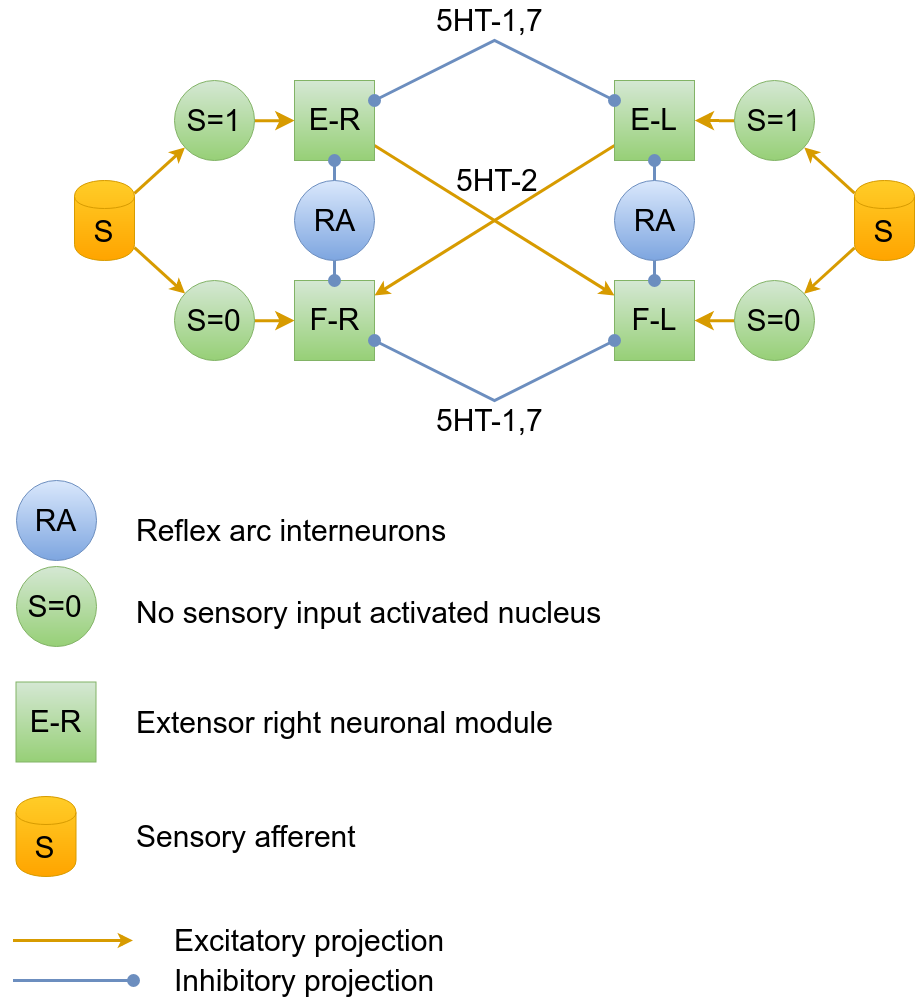

The diagram above was exported from draw.io. Its source (the exported page's mxGraphModel, read from the mxfile embedded in the PNG):
<mxGraphModel dx="2694" dy="1350" grid="1" gridSize="10" guides="1" tooltips="1" connect="1" arrows="1" fold="1" page="1" pageScale="1" pageWidth="1169" pageHeight="826" background="#ffffff" math="0" shadow="0">
  <root>
    <mxCell id="0" />
    <mxCell id="1" parent="0" />
    <mxCell id="4" value="" style="rounded=0;html=1;jettySize=auto;orthogonalLoop=1;fontSize=30;strokeWidth=3;fillColor=#ffcd28;strokeColor=#d79b00;gradientColor=#ffa500;startArrow=none;startFill=0;" parent="1" source="2" target="3" edge="1">
      <mxGeometry relative="1" as="geometry" />
    </mxCell>
    <mxCell id="2" value="E-R" style="whiteSpace=wrap;html=1;aspect=fixed;fontSize=30;fillColor=#d5e8d4;strokeColor=#82b366;gradientColor=#97d077;" parent="1" vertex="1">
      <mxGeometry x="400" y="240" width="80" height="80" as="geometry" />
    </mxCell>
    <mxCell id="3" value="F-L" style="whiteSpace=wrap;html=1;aspect=fixed;fontSize=30;fillColor=#d5e8d4;strokeColor=#82b366;gradientColor=#97d077;" parent="1" vertex="1">
      <mxGeometry x="720" y="440" width="80" height="80" as="geometry" />
    </mxCell>
    <mxCell id="9" value="" style="rounded=0;html=1;jettySize=auto;orthogonalLoop=1;strokeWidth=3;fillColor=#ffcd28;strokeColor=#d79b00;gradientColor=#ffa500;startArrow=none;startFill=0;" edge="1" parent="1" source="5" target="8">
      <mxGeometry relative="1" as="geometry" />
    </mxCell>
    <mxCell id="5" value="E-L" style="whiteSpace=wrap;html=1;aspect=fixed;fontSize=30;fillColor=#d5e8d4;strokeColor=#82b366;gradientColor=#97d077;" vertex="1" parent="1">
      <mxGeometry x="720" y="240" width="80" height="80" as="geometry" />
    </mxCell>
    <mxCell id="8" value="F-R" style="whiteSpace=wrap;html=1;aspect=fixed;fontSize=30;fillColor=#d5e8d4;strokeColor=#82b366;gradientColor=#97d077;" vertex="1" parent="1">
      <mxGeometry x="400" y="440" width="80" height="80" as="geometry" />
    </mxCell>
    <mxCell id="10" value="5HT-2" style="text;html=1;resizable=0;points=[];autosize=1;align=left;verticalAlign=top;spacingTop=-4;fontSize=30;" vertex="1" parent="1">
      <mxGeometry x="559.5" y="320" width="50" height="20" as="geometry" />
    </mxCell>
    <mxCell id="11" style="edgeStyle=none;rounded=0;html=1;startArrow=oval;startFill=1;jettySize=auto;orthogonalLoop=1;strokeWidth=3;fontSize=30;fillColor=#dae8fc;strokeColor=#6c8ebf;gradientColor=#7ea6e0;endArrow=oval;endFill=1;endSize=10;startSize=10;" edge="1" parent="1" source="2" target="5">
      <mxGeometry relative="1" as="geometry">
        <Array as="points">
          <mxPoint x="600" y="200" />
        </Array>
      </mxGeometry>
    </mxCell>
    <mxCell id="12" value="5HT-1,7" style="text;html=1;resizable=0;points=[];autosize=1;align=left;verticalAlign=top;spacingTop=-4;fontSize=30;" vertex="1" parent="1">
      <mxGeometry x="540" y="160" width="120" height="40" as="geometry" />
    </mxCell>
    <mxCell id="13" style="rounded=0;html=1;jettySize=auto;orthogonalLoop=1;strokeWidth=3;fillColor=#ffcd28;strokeColor=#d79b00;gradientColor=#ffa500;" edge="1" source="17" target="16" parent="1">
      <mxGeometry relative="1" as="geometry" />
    </mxCell>
    <mxCell id="14" style="rounded=0;html=1;jettySize=auto;orthogonalLoop=1;elbow=vertical;strokeWidth=3;fillColor=#ffcd28;strokeColor=#d79b00;gradientColor=#ffa500;" edge="1" source="17" target="15" parent="1">
      <mxGeometry relative="1" as="geometry">
        <mxPoint x="960" y="329.1504397355693" as="sourcePoint" />
      </mxGeometry>
    </mxCell>
    <mxCell id="23" style="edgeStyle=none;rounded=0;html=1;entryX=1;entryY=0.5;startArrow=none;startFill=0;startSize=10;endArrow=classic;endFill=1;endSize=10;jettySize=auto;orthogonalLoop=1;strokeWidth=3;fontSize=30;fillColor=#ffcd28;strokeColor=#d79b00;gradientColor=#ffa500;" edge="1" parent="1" source="15" target="5">
      <mxGeometry relative="1" as="geometry" />
    </mxCell>
    <mxCell id="15" value="S=1" style="ellipse;whiteSpace=wrap;html=1;aspect=fixed;rounded=0;shadow=0;glass=0;comic=0;labelBackgroundColor=none;strokeColor=#82b366;strokeWidth=1;fillColor=#d5e8d4;fontSize=30;fontColor=#000000;align=center;gradientColor=#97d077;" vertex="1" parent="1">
      <mxGeometry x="840" y="240.21428571428578" width="80" height="80" as="geometry" />
    </mxCell>
    <mxCell id="24" style="edgeStyle=none;rounded=0;html=1;startArrow=none;startFill=0;startSize=10;endArrow=classic;endFill=1;endSize=10;jettySize=auto;orthogonalLoop=1;strokeWidth=3;fontSize=30;fillColor=#ffcd28;strokeColor=#d79b00;gradientColor=#ffa500;" edge="1" parent="1" source="16" target="3">
      <mxGeometry relative="1" as="geometry" />
    </mxCell>
    <mxCell id="16" value="S=0" style="ellipse;whiteSpace=wrap;html=1;aspect=fixed;rounded=0;shadow=0;glass=0;comic=0;labelBackgroundColor=none;strokeColor=#82b366;strokeWidth=1;fillColor=#d5e8d4;fontSize=30;fontColor=#000000;align=center;gradientColor=#97d077;" vertex="1" parent="1">
      <mxGeometry x="840" y="440.2142857142858" width="80" height="80" as="geometry" />
    </mxCell>
    <mxCell id="17" value="S" style="shape=cylinder;whiteSpace=wrap;html=1;boundedLbl=1;backgroundOutline=1;rounded=1;shadow=0;glass=0;strokeColor=#d79b00;strokeWidth=1;fillColor=#ffcd28;gradientColor=#ffa500;fontSize=30;align=center;" vertex="1" parent="1">
      <mxGeometry x="960" y="340" width="60" height="80" as="geometry" />
    </mxCell>
    <mxCell id="20" value="5HT-1,7" style="text;html=1;resizable=0;points=[];autosize=1;align=left;verticalAlign=top;spacingTop=-4;fontSize=30;" vertex="1" parent="1">
      <mxGeometry x="540" y="560" width="120" height="40" as="geometry" />
    </mxCell>
    <mxCell id="25" style="rounded=0;html=1;jettySize=auto;orthogonalLoop=1;strokeWidth=3;fillColor=#ffcd28;strokeColor=#d79b00;gradientColor=#ffa500;" edge="1" source="31" target="30" parent="1">
      <mxGeometry relative="1" as="geometry" />
    </mxCell>
    <mxCell id="26" style="rounded=0;html=1;jettySize=auto;orthogonalLoop=1;elbow=vertical;strokeWidth=3;fillColor=#ffcd28;strokeColor=#d79b00;gradientColor=#ffa500;" edge="1" source="31" target="28" parent="1">
      <mxGeometry relative="1" as="geometry">
        <mxPoint x="240" y="329.1504397355693" as="sourcePoint" />
      </mxGeometry>
    </mxCell>
    <mxCell id="27" style="edgeStyle=none;rounded=0;html=1;startArrow=none;startFill=0;startSize=10;endArrow=classic;endFill=1;endSize=10;jettySize=auto;orthogonalLoop=1;strokeWidth=3;fontSize=30;fillColor=#ffcd28;strokeColor=#d79b00;gradientColor=#ffa500;" edge="1" source="28" parent="1" target="2">
      <mxGeometry relative="1" as="geometry">
        <mxPoint x="140" y="280" as="targetPoint" />
      </mxGeometry>
    </mxCell>
    <mxCell id="28" value="S=1" style="ellipse;whiteSpace=wrap;html=1;aspect=fixed;rounded=0;shadow=0;glass=0;comic=0;labelBackgroundColor=none;strokeColor=#82b366;strokeWidth=1;fillColor=#d5e8d4;fontSize=30;fontColor=#000000;align=center;gradientColor=#97d077;" vertex="1" parent="1">
      <mxGeometry x="280" y="240.21428571428578" width="80" height="80" as="geometry" />
    </mxCell>
    <mxCell id="29" style="edgeStyle=none;rounded=0;html=1;startArrow=none;startFill=0;startSize=10;endArrow=classic;endFill=1;endSize=10;jettySize=auto;orthogonalLoop=1;strokeWidth=3;fontSize=30;fillColor=#ffcd28;strokeColor=#d79b00;gradientColor=#ffa500;" edge="1" source="30" parent="1" target="8">
      <mxGeometry relative="1" as="geometry">
        <mxPoint x="140" y="480.07142857142867" as="targetPoint" />
      </mxGeometry>
    </mxCell>
    <mxCell id="30" value="S=0" style="ellipse;whiteSpace=wrap;html=1;aspect=fixed;rounded=0;shadow=0;glass=0;comic=0;labelBackgroundColor=none;strokeColor=#82b366;strokeWidth=1;fillColor=#d5e8d4;fontSize=30;fontColor=#000000;align=center;gradientColor=#97d077;" vertex="1" parent="1">
      <mxGeometry x="280" y="440.2142857142858" width="80" height="80" as="geometry" />
    </mxCell>
    <mxCell id="31" value="S" style="shape=cylinder;whiteSpace=wrap;html=1;boundedLbl=1;backgroundOutline=1;rounded=1;shadow=0;glass=0;strokeColor=#d79b00;strokeWidth=1;fillColor=#ffcd28;gradientColor=#ffa500;fontSize=30;align=center;" vertex="1" parent="1">
      <mxGeometry x="180" y="340" width="60" height="80" as="geometry" />
    </mxCell>
    <mxCell id="33" style="edgeStyle=none;rounded=0;html=1;startArrow=none;startFill=0;startSize=10;endArrow=oval;endFill=1;endSize=10;jettySize=auto;orthogonalLoop=1;strokeWidth=3;fontSize=30;fillColor=#dae8fc;strokeColor=#6c8ebf;gradientColor=#7ea6e0;" edge="1" parent="1" source="32" target="3">
      <mxGeometry relative="1" as="geometry" />
    </mxCell>
    <mxCell id="34" style="edgeStyle=none;rounded=0;html=1;startArrow=none;startFill=0;startSize=10;endArrow=oval;endFill=1;endSize=10;jettySize=auto;orthogonalLoop=1;strokeWidth=3;fontSize=30;fillColor=#dae8fc;strokeColor=#6c8ebf;gradientColor=#7ea6e0;" edge="1" parent="1" source="32" target="5">
      <mxGeometry relative="1" as="geometry" />
    </mxCell>
    <mxCell id="32" value="RA" style="ellipse;whiteSpace=wrap;html=1;aspect=fixed;rounded=0;shadow=0;glass=0;comic=0;labelBackgroundColor=none;strokeColor=#6c8ebf;strokeWidth=1;fillColor=#dae8fc;fontSize=30;align=center;gradientColor=#7ea6e0;" vertex="1" parent="1">
      <mxGeometry x="720" y="340.2142857142858" width="80" height="80" as="geometry" />
    </mxCell>
    <mxCell id="35" style="edgeStyle=none;rounded=0;html=1;startArrow=none;startFill=0;startSize=10;endArrow=oval;endFill=1;endSize=10;jettySize=auto;orthogonalLoop=1;strokeWidth=3;fontSize=30;fillColor=#dae8fc;strokeColor=#6c8ebf;gradientColor=#7ea6e0;" edge="1" source="37" parent="1">
      <mxGeometry relative="1" as="geometry">
        <mxPoint x="440" y="440" as="targetPoint" />
      </mxGeometry>
    </mxCell>
    <mxCell id="36" style="edgeStyle=none;rounded=0;html=1;startArrow=none;startFill=0;startSize=10;endArrow=oval;endFill=1;endSize=10;jettySize=auto;orthogonalLoop=1;strokeWidth=3;fontSize=30;fillColor=#dae8fc;strokeColor=#6c8ebf;gradientColor=#7ea6e0;" edge="1" source="37" parent="1">
      <mxGeometry relative="1" as="geometry">
        <mxPoint x="440" y="320" as="targetPoint" />
      </mxGeometry>
    </mxCell>
    <mxCell id="37" value="RA" style="ellipse;whiteSpace=wrap;html=1;aspect=fixed;rounded=0;shadow=0;glass=0;comic=0;labelBackgroundColor=none;strokeColor=#6c8ebf;strokeWidth=1;fillColor=#dae8fc;fontSize=30;align=center;gradientColor=#7ea6e0;" vertex="1" parent="1">
      <mxGeometry x="400" y="340.2142857142858" width="80" height="80" as="geometry" />
    </mxCell>
    <mxCell id="19" style="edgeStyle=none;rounded=0;html=1;startArrow=oval;startFill=1;endArrow=oval;endFill=1;endSize=10;jettySize=auto;orthogonalLoop=1;strokeWidth=3;fontSize=30;fillColor=#dae8fc;strokeColor=#6c8ebf;gradientColor=#7ea6e0;startSize=10;" edge="1" parent="1" source="8" target="3">
      <mxGeometry relative="1" as="geometry">
        <Array as="points">
          <mxPoint x="600" y="560" />
        </Array>
      </mxGeometry>
    </mxCell>
    <mxCell id="40" value="Reflex arc interneurons&amp;nbsp;" style="text;html=1;resizable=0;points=[];autosize=1;align=left;verticalAlign=top;spacingTop=-4;fontSize=30;fontColor=#000000;" vertex="1" parent="1">
      <mxGeometry x="240" y="670.5" width="330" height="40" as="geometry" />
    </mxCell>
    <mxCell id="41" value="Extensor right neuronal module" style="text;html=1;resizable=0;points=[];autosize=1;align=left;verticalAlign=top;spacingTop=-4;fontSize=30;fontColor=#000000;" vertex="1" parent="1">
      <mxGeometry x="240" y="861.5" width="430" height="40" as="geometry" />
    </mxCell>
    <mxCell id="43" value="Excitatory projection" style="text;html=1;resizable=0;points=[];autosize=1;align=left;verticalAlign=top;spacingTop=-4;fontSize=30;fontColor=#000000;" vertex="1" parent="1">
      <mxGeometry x="277.4999999999998" y="1080" width="290" height="40" as="geometry" />
    </mxCell>
    <mxCell id="44" value="Inhibitory projection" style="text;html=1;resizable=0;points=[];autosize=1;align=left;verticalAlign=top;spacingTop=-4;fontSize=30;fontColor=#000000;" vertex="1" parent="1">
      <mxGeometry x="277.4999999999998" y="1120" width="280" height="40" as="geometry" />
    </mxCell>
    <mxCell id="45" style="edgeStyle=none;rounded=0;comic=0;html=1;shadow=0;labelBackgroundColor=none;startArrow=none;startFill=0;startSize=6;endArrow=classic;endFill=1;endSize=6;jettySize=auto;orthogonalLoop=1;strokeColor=#d79b00;strokeWidth=3;fillColor=#ffcd28;gradientColor=#ffa500;fontSize=30;fontColor=#000000;align=left;" edge="1" parent="1">
      <mxGeometry relative="1" as="geometry">
        <mxPoint x="118.5" y="1100" as="sourcePoint" />
        <mxPoint x="238.5" y="1100" as="targetPoint" />
      </mxGeometry>
    </mxCell>
    <mxCell id="46" style="edgeStyle=none;rounded=0;comic=0;html=1;shadow=0;labelBackgroundColor=none;startArrow=none;startFill=0;startSize=6;endArrow=oval;endFill=1;endSize=10;jettySize=auto;orthogonalLoop=1;strokeColor=#6c8ebf;strokeWidth=3;fillColor=#dae8fc;gradientColor=#7ea6e0;fontSize=30;fontColor=#000000;align=left;" edge="1" parent="1">
      <mxGeometry relative="1" as="geometry">
        <mxPoint x="118.5" y="1140" as="sourcePoint" />
        <mxPoint x="238.5" y="1140" as="targetPoint" />
        <Array as="points" />
      </mxGeometry>
    </mxCell>
    <mxCell id="47" value="&lt;div style=&quot;text-align: center&quot;&gt;&lt;span style=&quot;font-size: 30px&quot;&gt;S=0&lt;/span&gt;&lt;/div&gt;" style="ellipse;whiteSpace=wrap;html=1;aspect=fixed;rounded=0;shadow=0;glass=0;comic=0;labelBackgroundColor=none;strokeColor=#82b366;strokeWidth=1;fillColor=#d5e8d4;fontSize=20;fontColor=#000000;align=center;gradientColor=#97d077;" vertex="1" parent="1">
      <mxGeometry x="121.5" y="726.2142857142858" width="80" height="80" as="geometry" />
    </mxCell>
    <mxCell id="48" value="No sensory input activated nucleus" style="text;html=1;resizable=0;points=[];autosize=1;align=left;verticalAlign=top;spacingTop=-4;fontSize=30;fontColor=#000000;" vertex="1" parent="1">
      <mxGeometry x="240" y="751.5" width="480" height="40" as="geometry" />
    </mxCell>
    <mxCell id="49" value="Sensory afferent" style="text;html=1;resizable=0;points=[];autosize=1;align=left;verticalAlign=top;spacingTop=-4;fontSize=30;fontColor=#000000;" vertex="1" parent="1">
      <mxGeometry x="240" y="976" width="240" height="40" as="geometry" />
    </mxCell>
    <mxCell id="50" value="RA" style="ellipse;whiteSpace=wrap;html=1;aspect=fixed;rounded=0;shadow=0;glass=0;comic=0;labelBackgroundColor=none;strokeColor=#6c8ebf;strokeWidth=1;fillColor=#dae8fc;fontSize=30;align=center;gradientColor=#7ea6e0;" vertex="1" parent="1">
      <mxGeometry x="121.5" y="640.2142857142858" width="80" height="80" as="geometry" />
    </mxCell>
    <mxCell id="51" value="S" style="shape=cylinder;whiteSpace=wrap;html=1;boundedLbl=1;backgroundOutline=1;rounded=1;shadow=0;glass=0;strokeColor=#d79b00;strokeWidth=1;fillColor=#ffcd28;gradientColor=#ffa500;fontSize=30;align=center;" vertex="1" parent="1">
      <mxGeometry x="121.5" y="956" width="60" height="80" as="geometry" />
    </mxCell>
    <mxCell id="52" value="E-R" style="whiteSpace=wrap;html=1;aspect=fixed;fontSize=30;fillColor=#d5e8d4;strokeColor=#82b366;gradientColor=#97d077;" vertex="1" parent="1">
      <mxGeometry x="121.5" y="841.5" width="80" height="80" as="geometry" />
    </mxCell>
  </root>
</mxGraphModel>